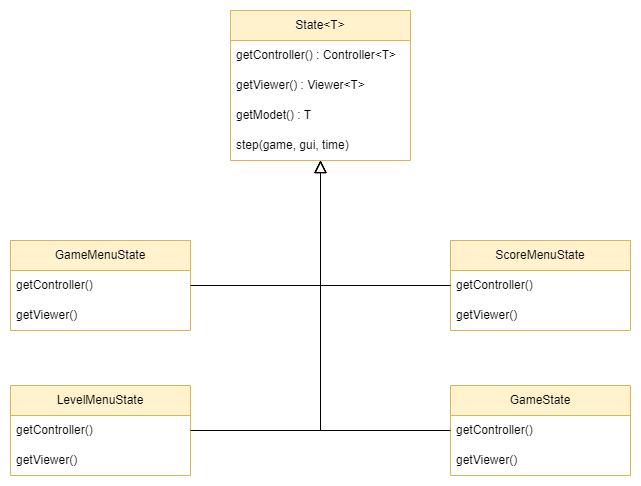

The diagram above was exported from draw.io. Its source (the exported page's mxGraphModel, read from the mxfile embedded in the PNG):
<mxGraphModel dx="1438" dy="571" grid="1" gridSize="10" guides="1" tooltips="1" connect="1" arrows="1" fold="1" page="0" pageScale="1" pageWidth="827" pageHeight="1169" math="0" shadow="0">
  <root>
    <mxCell id="0" />
    <mxCell id="1" parent="0" />
    <mxCell id="BUJ8fqBBxHz-G_STs-Jf-6" value="State&amp;lt;T&amp;gt;" style="swimlane;fontStyle=0;childLayout=stackLayout;horizontal=1;startSize=30;horizontalStack=0;resizeParent=1;resizeParentMax=0;resizeLast=0;collapsible=1;marginBottom=0;whiteSpace=wrap;html=1;fillColor=#fff2cc;strokeColor=#d6b656;" parent="1" vertex="1">
      <mxGeometry y="120" width="180" height="150" as="geometry" />
    </mxCell>
    <mxCell id="BUJ8fqBBxHz-G_STs-Jf-7" value="getController() : Controller&amp;lt;T&amp;gt;" style="text;align=left;verticalAlign=middle;spacingLeft=4;spacingRight=4;overflow=hidden;points=[[0,0.5],[1,0.5]];portConstraint=eastwest;rotatable=0;whiteSpace=wrap;html=1;" parent="BUJ8fqBBxHz-G_STs-Jf-6" vertex="1">
      <mxGeometry y="30" width="180" height="30" as="geometry" />
    </mxCell>
    <mxCell id="BUJ8fqBBxHz-G_STs-Jf-8" value="getViewer() : Viewer&amp;lt;T&amp;gt;" style="text;align=left;verticalAlign=middle;spacingLeft=4;spacingRight=4;overflow=hidden;points=[[0,0.5],[1,0.5]];portConstraint=eastwest;rotatable=0;whiteSpace=wrap;html=1;" parent="BUJ8fqBBxHz-G_STs-Jf-6" vertex="1">
      <mxGeometry y="60" width="180" height="30" as="geometry" />
    </mxCell>
    <mxCell id="BUJ8fqBBxHz-G_STs-Jf-9" value="getModet() : T" style="text;strokeColor=none;fillColor=none;align=left;verticalAlign=middle;spacingLeft=4;spacingRight=4;overflow=hidden;points=[[0,0.5],[1,0.5]];portConstraint=eastwest;rotatable=0;whiteSpace=wrap;html=1;" parent="BUJ8fqBBxHz-G_STs-Jf-6" vertex="1">
      <mxGeometry y="90" width="180" height="30" as="geometry" />
    </mxCell>
    <mxCell id="BUJ8fqBBxHz-G_STs-Jf-10" value="step(game, gui, time)" style="text;align=left;verticalAlign=middle;spacingLeft=4;spacingRight=4;overflow=hidden;points=[[0,0.5],[1,0.5]];portConstraint=eastwest;rotatable=0;whiteSpace=wrap;html=1;" parent="BUJ8fqBBxHz-G_STs-Jf-6" vertex="1">
      <mxGeometry y="120" width="180" height="30" as="geometry" />
    </mxCell>
    <mxCell id="MJLG_In1ni8CGXXr_1zE-83" value="ScoreMenuState" style="swimlane;fontStyle=0;childLayout=stackLayout;horizontal=1;startSize=30;horizontalStack=0;resizeParent=1;resizeParentMax=0;resizeLast=0;collapsible=1;marginBottom=0;whiteSpace=wrap;html=1;fillColor=#fff2cc;strokeColor=#d6b656;" parent="1" vertex="1">
      <mxGeometry x="220" y="350" width="180" height="90" as="geometry" />
    </mxCell>
    <mxCell id="MJLG_In1ni8CGXXr_1zE-84" value="getController()" style="text;align=left;verticalAlign=middle;spacingLeft=4;spacingRight=4;overflow=hidden;points=[[0,0.5],[1,0.5]];portConstraint=eastwest;rotatable=0;whiteSpace=wrap;html=1;" parent="MJLG_In1ni8CGXXr_1zE-83" vertex="1">
      <mxGeometry y="30" width="180" height="30" as="geometry" />
    </mxCell>
    <mxCell id="MJLG_In1ni8CGXXr_1zE-85" value="getViewer()" style="text;align=left;verticalAlign=middle;spacingLeft=4;spacingRight=4;overflow=hidden;points=[[0,0.5],[1,0.5]];portConstraint=eastwest;rotatable=0;whiteSpace=wrap;html=1;" parent="MJLG_In1ni8CGXXr_1zE-83" vertex="1">
      <mxGeometry y="60" width="180" height="30" as="geometry" />
    </mxCell>
    <mxCell id="MJLG_In1ni8CGXXr_1zE-88" value="LevelMenuState" style="swimlane;fontStyle=0;childLayout=stackLayout;horizontal=1;startSize=30;horizontalStack=0;resizeParent=1;resizeParentMax=0;resizeLast=0;collapsible=1;marginBottom=0;whiteSpace=wrap;html=1;fillColor=#fff2cc;strokeColor=#d6b656;" parent="1" vertex="1">
      <mxGeometry x="-220" y="495" width="180" height="90" as="geometry" />
    </mxCell>
    <mxCell id="MJLG_In1ni8CGXXr_1zE-89" value="getController()" style="text;align=left;verticalAlign=middle;spacingLeft=4;spacingRight=4;overflow=hidden;points=[[0,0.5],[1,0.5]];portConstraint=eastwest;rotatable=0;whiteSpace=wrap;html=1;" parent="MJLG_In1ni8CGXXr_1zE-88" vertex="1">
      <mxGeometry y="30" width="180" height="30" as="geometry" />
    </mxCell>
    <mxCell id="MJLG_In1ni8CGXXr_1zE-90" value="getViewer()" style="text;align=left;verticalAlign=middle;spacingLeft=4;spacingRight=4;overflow=hidden;points=[[0,0.5],[1,0.5]];portConstraint=eastwest;rotatable=0;whiteSpace=wrap;html=1;" parent="MJLG_In1ni8CGXXr_1zE-88" vertex="1">
      <mxGeometry y="60" width="180" height="30" as="geometry" />
    </mxCell>
    <mxCell id="MJLG_In1ni8CGXXr_1zE-91" value="GameMenuState" style="swimlane;fontStyle=0;childLayout=stackLayout;horizontal=1;startSize=30;horizontalStack=0;resizeParent=1;resizeParentMax=0;resizeLast=0;collapsible=1;marginBottom=0;whiteSpace=wrap;html=1;fillColor=#fff2cc;strokeColor=#d6b656;" parent="1" vertex="1">
      <mxGeometry x="-220" y="350" width="180" height="90" as="geometry" />
    </mxCell>
    <mxCell id="MJLG_In1ni8CGXXr_1zE-92" value="getController()" style="text;align=left;verticalAlign=middle;spacingLeft=4;spacingRight=4;overflow=hidden;points=[[0,0.5],[1,0.5]];portConstraint=eastwest;rotatable=0;whiteSpace=wrap;html=1;" parent="MJLG_In1ni8CGXXr_1zE-91" vertex="1">
      <mxGeometry y="30" width="180" height="30" as="geometry" />
    </mxCell>
    <mxCell id="MJLG_In1ni8CGXXr_1zE-93" value="getViewer()" style="text;align=left;verticalAlign=middle;spacingLeft=4;spacingRight=4;overflow=hidden;points=[[0,0.5],[1,0.5]];portConstraint=eastwest;rotatable=0;whiteSpace=wrap;html=1;" parent="MJLG_In1ni8CGXXr_1zE-91" vertex="1">
      <mxGeometry y="60" width="180" height="30" as="geometry" />
    </mxCell>
    <mxCell id="MJLG_In1ni8CGXXr_1zE-94" value="GameState" style="swimlane;fontStyle=0;childLayout=stackLayout;horizontal=1;startSize=30;horizontalStack=0;resizeParent=1;resizeParentMax=0;resizeLast=0;collapsible=1;marginBottom=0;whiteSpace=wrap;html=1;fillColor=#fff2cc;strokeColor=#d6b656;" parent="1" vertex="1">
      <mxGeometry x="220" y="495" width="180" height="90" as="geometry" />
    </mxCell>
    <mxCell id="MJLG_In1ni8CGXXr_1zE-95" value="getController()" style="text;align=left;verticalAlign=middle;spacingLeft=4;spacingRight=4;overflow=hidden;points=[[0,0.5],[1,0.5]];portConstraint=eastwest;rotatable=0;whiteSpace=wrap;html=1;" parent="MJLG_In1ni8CGXXr_1zE-94" vertex="1">
      <mxGeometry y="30" width="180" height="30" as="geometry" />
    </mxCell>
    <mxCell id="MJLG_In1ni8CGXXr_1zE-96" value="getViewer()" style="text;align=left;verticalAlign=middle;spacingLeft=4;spacingRight=4;overflow=hidden;points=[[0,0.5],[1,0.5]];portConstraint=eastwest;rotatable=0;whiteSpace=wrap;html=1;" parent="MJLG_In1ni8CGXXr_1zE-94" vertex="1">
      <mxGeometry y="60" width="180" height="30" as="geometry" />
    </mxCell>
    <mxCell id="MJLG_In1ni8CGXXr_1zE-97" style="edgeStyle=orthogonalEdgeStyle;rounded=0;orthogonalLoop=1;jettySize=auto;html=1;strokeWidth=1;endArrow=block;endFill=0;endSize=10;" parent="1" source="MJLG_In1ni8CGXXr_1zE-92" target="BUJ8fqBBxHz-G_STs-Jf-10" edge="1">
      <mxGeometry relative="1" as="geometry">
        <Array as="points">
          <mxPoint x="90" y="395" />
        </Array>
      </mxGeometry>
    </mxCell>
    <mxCell id="MJLG_In1ni8CGXXr_1zE-98" style="edgeStyle=orthogonalEdgeStyle;rounded=0;orthogonalLoop=1;jettySize=auto;html=1;strokeWidth=1;endArrow=block;endFill=0;endSize=10;" parent="1" source="MJLG_In1ni8CGXXr_1zE-84" edge="1">
      <mxGeometry relative="1" as="geometry">
        <mxPoint x="90" y="270" as="targetPoint" />
      </mxGeometry>
    </mxCell>
    <mxCell id="MJLG_In1ni8CGXXr_1zE-99" style="edgeStyle=orthogonalEdgeStyle;rounded=0;orthogonalLoop=1;jettySize=auto;html=1;entryX=0.5;entryY=1;entryDx=0;entryDy=0;entryPerimeter=0;strokeWidth=1;endArrow=block;endFill=0;endSize=10;" parent="1" source="MJLG_In1ni8CGXXr_1zE-89" target="BUJ8fqBBxHz-G_STs-Jf-10" edge="1">
      <mxGeometry relative="1" as="geometry" />
    </mxCell>
    <mxCell id="MJLG_In1ni8CGXXr_1zE-100" style="edgeStyle=orthogonalEdgeStyle;rounded=0;orthogonalLoop=1;jettySize=auto;html=1;strokeWidth=1;endArrow=block;endFill=0;endSize=10;" parent="1" source="MJLG_In1ni8CGXXr_1zE-95" edge="1">
      <mxGeometry relative="1" as="geometry">
        <mxPoint x="90" y="270" as="targetPoint" />
      </mxGeometry>
    </mxCell>
  </root>
</mxGraphModel>